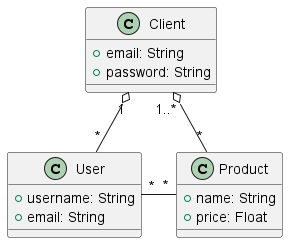

The diagram above was rendered by PlantUML. Its source (embedded in the PNG):
@startuml
'https://plantuml.com/class-diagram

class User {
    + username: String
    + email: String
}
class Client {
    + email: String
    + password: String
}
class Product {
    + name: String
    + price: Float
}

Client "1" o- "*" User
Client "1..*" o-- "*" Product
User "*" - "*" Product


@enduml